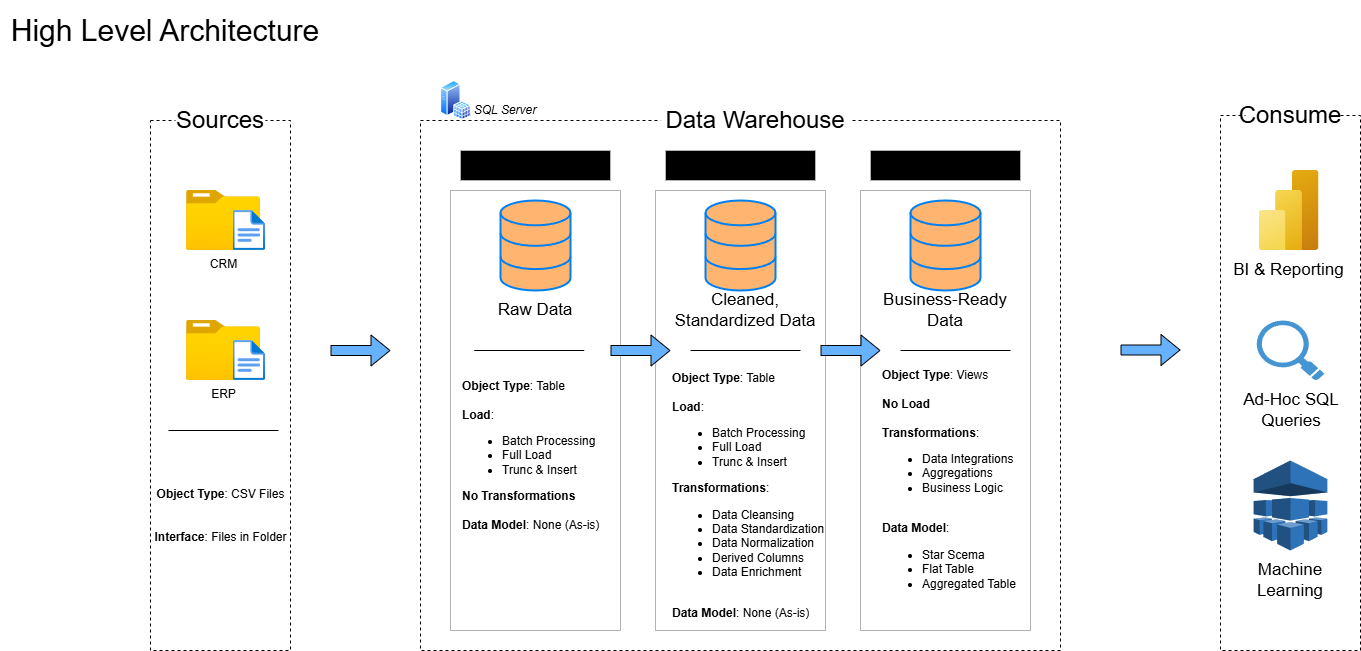

The diagram above was exported from draw.io. Its source (the exported page's mxGraphModel, read from the mxfile embedded in the PNG):
<mxGraphModel dx="2066" dy="841" grid="1" gridSize="10" guides="1" tooltips="1" connect="1" arrows="1" fold="1" page="1" pageScale="1" pageWidth="850" pageHeight="1100" math="0" shadow="0">
  <root>
    <mxCell id="0" />
    <mxCell id="1" parent="0" />
    <mxCell id="ljOWPrcS_8yHnP2ljfQL-2" value="&lt;font style=&quot;font-size: 30px;&quot;&gt;High Level Architecture&lt;/font&gt;" style="text;strokeColor=none;align=center;fillColor=none;html=1;verticalAlign=middle;whiteSpace=wrap;rounded=0;" parent="1" vertex="1">
      <mxGeometry x="10" y="10" width="330" height="60" as="geometry" />
    </mxCell>
    <mxCell id="ljOWPrcS_8yHnP2ljfQL-3" value="" style="rounded=0;whiteSpace=wrap;html=1;fillColor=none;dashed=1;" parent="1" vertex="1">
      <mxGeometry x="160" y="130" width="140" height="530" as="geometry" />
    </mxCell>
    <mxCell id="ljOWPrcS_8yHnP2ljfQL-4" value="&lt;font style=&quot;font-size: 24px;&quot;&gt;Sources&lt;/font&gt;" style="rounded=0;whiteSpace=wrap;html=1;strokeColor=none;" parent="1" vertex="1">
      <mxGeometry x="185" y="110" width="90" height="40" as="geometry" />
    </mxCell>
    <mxCell id="ljOWPrcS_8yHnP2ljfQL-5" value="" style="rounded=0;whiteSpace=wrap;html=1;fillColor=none;dashed=1;" parent="1" vertex="1">
      <mxGeometry x="430" y="130" width="640" height="530" as="geometry" />
    </mxCell>
    <mxCell id="ljOWPrcS_8yHnP2ljfQL-6" value="&lt;font style=&quot;font-size: 24px;&quot;&gt;Data Warehouse&lt;/font&gt;" style="rounded=0;whiteSpace=wrap;html=1;strokeColor=none;" parent="1" vertex="1">
      <mxGeometry x="670" y="110" width="190" height="40" as="geometry" />
    </mxCell>
    <mxCell id="ljOWPrcS_8yHnP2ljfQL-7" value="" style="rounded=0;whiteSpace=wrap;html=1;fillColor=none;dashed=1;" parent="1" vertex="1">
      <mxGeometry x="1230" y="125" width="140" height="535" as="geometry" />
    </mxCell>
    <mxCell id="ljOWPrcS_8yHnP2ljfQL-8" value="&lt;font style=&quot;font-size: 24px;&quot;&gt;Consume&lt;/font&gt;" style="rounded=0;whiteSpace=wrap;html=1;strokeColor=none;" parent="1" vertex="1">
      <mxGeometry x="1255" y="105" width="90" height="40" as="geometry" />
    </mxCell>
    <mxCell id="ljOWPrcS_8yHnP2ljfQL-9" value="&lt;font style=&quot;font-size: 20px;&quot;&gt;Bronze Layer&lt;/font&gt;" style="rounded=0;whiteSpace=wrap;html=1;strokeColor=#B3B3B3;fillColor=light-dark(#000000,#F19C99);fontColor=#000000;fontStyle=1" parent="1" vertex="1">
      <mxGeometry x="470" y="160" width="150" height="30" as="geometry" />
    </mxCell>
    <mxCell id="ljOWPrcS_8yHnP2ljfQL-10" value="" style="rounded=0;whiteSpace=wrap;html=1;strokeColor=#B3B3B3;fillColor=none;fontColor=#000000;" parent="1" vertex="1">
      <mxGeometry x="460" y="200" width="170" height="440" as="geometry" />
    </mxCell>
    <mxCell id="ljOWPrcS_8yHnP2ljfQL-11" value="&lt;font style=&quot;font-size: 20px;&quot;&gt;Silver Layer&lt;/font&gt;" style="rounded=0;whiteSpace=wrap;html=1;strokeColor=#B3B3B3;fillColor=light-dark(#000000,#C3ABD0);fontColor=#000000;fontStyle=1" parent="1" vertex="1">
      <mxGeometry x="675" y="160" width="150" height="30" as="geometry" />
    </mxCell>
    <mxCell id="ljOWPrcS_8yHnP2ljfQL-12" value="" style="rounded=0;whiteSpace=wrap;html=1;strokeColor=#B3B3B3;fillColor=none;fontColor=#000000;" parent="1" vertex="1">
      <mxGeometry x="665" y="200" width="170" height="440" as="geometry" />
    </mxCell>
    <mxCell id="ljOWPrcS_8yHnP2ljfQL-13" value="&lt;font style=&quot;font-size: 20px;&quot;&gt;Gold Layer&lt;/font&gt;" style="rounded=0;whiteSpace=wrap;html=1;strokeColor=#B3B3B3;fillColor=light-dark(#000000,#FFD966);fontColor=#000000;fontStyle=1" parent="1" vertex="1">
      <mxGeometry x="880" y="160" width="150" height="30" as="geometry" />
    </mxCell>
    <mxCell id="ljOWPrcS_8yHnP2ljfQL-14" value="" style="rounded=0;whiteSpace=wrap;html=1;strokeColor=#B3B3B3;fillColor=none;fontColor=#000000;" parent="1" vertex="1">
      <mxGeometry x="870" y="200" width="170" height="440" as="geometry" />
    </mxCell>
    <mxCell id="ljOWPrcS_8yHnP2ljfQL-15" value="CRM" style="image;aspect=fixed;html=1;points=[];align=center;fontSize=12;image=img/lib/azure2/general/Folder_Blank.svg;" parent="1" vertex="1">
      <mxGeometry x="196" y="200" width="73.93" height="60" as="geometry" />
    </mxCell>
    <mxCell id="ljOWPrcS_8yHnP2ljfQL-17" value="" style="image;aspect=fixed;html=1;points=[];align=center;fontSize=12;image=img/lib/azure2/general/File.svg;" parent="1" vertex="1">
      <mxGeometry x="242.54000000000002" y="220" width="32.46" height="40" as="geometry" />
    </mxCell>
    <mxCell id="ljOWPrcS_8yHnP2ljfQL-18" value="ERP" style="image;aspect=fixed;html=1;points=[];align=center;fontSize=12;image=img/lib/azure2/general/Folder_Blank.svg;" parent="1" vertex="1">
      <mxGeometry x="196" y="330" width="73.93" height="60" as="geometry" />
    </mxCell>
    <mxCell id="ljOWPrcS_8yHnP2ljfQL-19" value="" style="image;aspect=fixed;html=1;points=[];align=center;fontSize=12;image=img/lib/azure2/general/File.svg;" parent="1" vertex="1">
      <mxGeometry x="242.54000000000002" y="350" width="32.46" height="40" as="geometry" />
    </mxCell>
    <mxCell id="ljOWPrcS_8yHnP2ljfQL-24" value="" style="endArrow=none;html=1;rounded=0;" parent="1" edge="1">
      <mxGeometry width="50" height="50" relative="1" as="geometry">
        <mxPoint x="177.96000000000004" y="440" as="sourcePoint" />
        <mxPoint x="287.96000000000004" y="440" as="targetPoint" />
      </mxGeometry>
    </mxCell>
    <mxCell id="ljOWPrcS_8yHnP2ljfQL-25" value="&lt;b&gt;Object&amp;nbsp;&lt;/b&gt;&lt;span style=&quot;background-color: transparent; color: light-dark(rgb(0, 0, 0), rgb(255, 255, 255));&quot;&gt;&lt;b&gt;Type&lt;/b&gt;: CSV Files&lt;/span&gt;&lt;div&gt;&lt;br&gt;&lt;/div&gt;&lt;div&gt;&lt;br&gt;&lt;div&gt;&lt;span style=&quot;background-color: transparent; color: light-dark(rgb(0, 0, 0), rgb(255, 255, 255));&quot;&gt;&lt;b&gt;Interface&lt;/b&gt;: Files in Folder&lt;/span&gt;&lt;/div&gt;&lt;/div&gt;" style="text;html=1;align=center;verticalAlign=middle;whiteSpace=wrap;rounded=0;" parent="1" vertex="1">
      <mxGeometry x="162.5" y="510" width="135" height="30" as="geometry" />
    </mxCell>
    <mxCell id="ljOWPrcS_8yHnP2ljfQL-26" value="" style="html=1;verticalLabelPosition=bottom;align=center;labelBackgroundColor=#ffffff;verticalAlign=top;strokeWidth=2;strokeColor=#0080F0;shadow=0;dashed=0;shape=mxgraph.ios7.icons.data;fillColor=light-dark(#FFB570, #f19c99);" parent="1" vertex="1">
      <mxGeometry x="510" y="210" width="70" height="90" as="geometry" />
    </mxCell>
    <mxCell id="ljOWPrcS_8yHnP2ljfQL-27" value="" style="html=1;verticalLabelPosition=bottom;align=center;labelBackgroundColor=#ffffff;verticalAlign=top;strokeWidth=2;strokeColor=#0080F0;shadow=0;dashed=0;shape=mxgraph.ios7.icons.data;fillColor=light-dark(#FFB570, #c3abd0);" parent="1" vertex="1">
      <mxGeometry x="715" y="210" width="70" height="90" as="geometry" />
    </mxCell>
    <mxCell id="ljOWPrcS_8yHnP2ljfQL-28" value="" style="html=1;verticalLabelPosition=bottom;align=center;labelBackgroundColor=#ffffff;verticalAlign=top;strokeWidth=2;strokeColor=#0080F0;shadow=0;dashed=0;shape=mxgraph.ios7.icons.data;fillColor=light-dark(#FFB570, #ffd966);" parent="1" vertex="1">
      <mxGeometry x="920" y="210" width="70" height="90" as="geometry" />
    </mxCell>
    <mxCell id="ljOWPrcS_8yHnP2ljfQL-29" value="" style="shape=flexArrow;endArrow=classic;html=1;rounded=0;fillColor=#66B2FF;" parent="1" edge="1">
      <mxGeometry width="50" height="50" relative="1" as="geometry">
        <mxPoint x="340" y="360" as="sourcePoint" />
        <mxPoint x="400" y="360" as="targetPoint" />
      </mxGeometry>
    </mxCell>
    <mxCell id="ljOWPrcS_8yHnP2ljfQL-30" value="" style="shape=flexArrow;endArrow=classic;html=1;rounded=0;fillColor=#66B2FF;" parent="1" edge="1">
      <mxGeometry width="50" height="50" relative="1" as="geometry">
        <mxPoint x="620" y="360" as="sourcePoint" />
        <mxPoint x="680" y="360" as="targetPoint" />
      </mxGeometry>
    </mxCell>
    <mxCell id="ljOWPrcS_8yHnP2ljfQL-31" value="" style="shape=flexArrow;endArrow=classic;html=1;rounded=0;fillColor=#66B2FF;" parent="1" edge="1">
      <mxGeometry width="50" height="50" relative="1" as="geometry">
        <mxPoint x="830" y="360" as="sourcePoint" />
        <mxPoint x="890" y="360" as="targetPoint" />
      </mxGeometry>
    </mxCell>
    <mxCell id="ljOWPrcS_8yHnP2ljfQL-32" value="" style="shape=flexArrow;endArrow=classic;html=1;rounded=0;fillColor=#66B2FF;" parent="1" edge="1">
      <mxGeometry width="50" height="50" relative="1" as="geometry">
        <mxPoint x="1130" y="359.5" as="sourcePoint" />
        <mxPoint x="1190" y="359.5" as="targetPoint" />
      </mxGeometry>
    </mxCell>
    <mxCell id="ljOWPrcS_8yHnP2ljfQL-33" value="&lt;font style=&quot;font-size: 17px;&quot;&gt;Raw Data&lt;/font&gt;" style="rounded=0;whiteSpace=wrap;html=1;strokeColor=none;fillColor=none;" parent="1" vertex="1">
      <mxGeometry x="490" y="300" width="110" height="40" as="geometry" />
    </mxCell>
    <mxCell id="ljOWPrcS_8yHnP2ljfQL-34" value="&lt;font style=&quot;font-size: 17px;&quot;&gt;Cleaned, Standardized Data&lt;/font&gt;" style="rounded=0;whiteSpace=wrap;html=1;strokeColor=none;fillColor=none;" parent="1" vertex="1">
      <mxGeometry x="680" y="300" width="150" height="40" as="geometry" />
    </mxCell>
    <mxCell id="ljOWPrcS_8yHnP2ljfQL-35" value="&lt;font style=&quot;font-size: 17px;&quot;&gt;Business-Ready Data&lt;/font&gt;" style="rounded=0;whiteSpace=wrap;html=1;strokeColor=none;fillColor=none;" parent="1" vertex="1">
      <mxGeometry x="880" y="300" width="150" height="40" as="geometry" />
    </mxCell>
    <mxCell id="ljOWPrcS_8yHnP2ljfQL-36" value="" style="endArrow=none;html=1;rounded=0;" parent="1" edge="1">
      <mxGeometry width="50" height="50" relative="1" as="geometry">
        <mxPoint x="483.75" y="360" as="sourcePoint" />
        <mxPoint x="593.75" y="360" as="targetPoint" />
      </mxGeometry>
    </mxCell>
    <mxCell id="ljOWPrcS_8yHnP2ljfQL-37" value="" style="endArrow=none;html=1;rounded=0;" parent="1" edge="1">
      <mxGeometry width="50" height="50" relative="1" as="geometry">
        <mxPoint x="700" y="360" as="sourcePoint" />
        <mxPoint x="810" y="360" as="targetPoint" />
      </mxGeometry>
    </mxCell>
    <mxCell id="ljOWPrcS_8yHnP2ljfQL-38" value="" style="endArrow=none;html=1;rounded=0;" parent="1" edge="1">
      <mxGeometry width="50" height="50" relative="1" as="geometry">
        <mxPoint x="910" y="360" as="sourcePoint" />
        <mxPoint x="1020" y="360" as="targetPoint" />
      </mxGeometry>
    </mxCell>
    <mxCell id="ljOWPrcS_8yHnP2ljfQL-39" value="&lt;div style=&quot;&quot;&gt;&lt;b style=&quot;background-color: transparent; color: light-dark(rgb(0, 0, 0), rgb(255, 255, 255));&quot;&gt;Object&amp;nbsp;&lt;/b&gt;&lt;span style=&quot;background-color: transparent; color: light-dark(rgb(0, 0, 0), rgb(255, 255, 255));&quot;&gt;&lt;b&gt;Type&lt;/b&gt;: Table&lt;/span&gt;&lt;/div&gt;&lt;div&gt;&lt;span style=&quot;background-color: transparent; color: light-dark(rgb(0, 0, 0), rgb(255, 255, 255));&quot;&gt;&lt;br&gt;&lt;/span&gt;&lt;/div&gt;&lt;div style=&quot;&quot;&gt;&lt;span style=&quot;background-color: transparent; color: light-dark(rgb(0, 0, 0), rgb(255, 255, 255));&quot;&gt;&lt;b&gt;Load&lt;/b&gt;:&lt;/span&gt;&lt;/div&gt;&lt;div&gt;&lt;ul&gt;&lt;li&gt;&lt;span style=&quot;background-color: transparent; color: light-dark(rgb(0, 0, 0), rgb(255, 255, 255));&quot;&gt;Batch Processing&lt;/span&gt;&lt;/li&gt;&lt;li style=&quot;&quot;&gt;Full Load&lt;/li&gt;&lt;li style=&quot;&quot;&gt;Trunc &amp;amp; Insert&lt;/li&gt;&lt;/ul&gt;&lt;div style=&quot;&quot;&gt;&lt;b&gt;No Transformations&lt;/b&gt;&lt;/div&gt;&lt;div&gt;&lt;br&gt;&lt;/div&gt;&lt;div style=&quot;&quot;&gt;&lt;b&gt;Data Model&lt;/b&gt;: None (As-is)&lt;/div&gt;&lt;/div&gt;" style="text;html=1;align=left;verticalAlign=middle;whiteSpace=wrap;rounded=0;" parent="1" vertex="1">
      <mxGeometry x="470" y="450" width="142.5" height="30" as="geometry" />
    </mxCell>
    <mxCell id="ljOWPrcS_8yHnP2ljfQL-40" value="&lt;div style=&quot;&quot;&gt;&lt;b style=&quot;background-color: transparent; color: light-dark(rgb(0, 0, 0), rgb(255, 255, 255));&quot;&gt;Object&amp;nbsp;&lt;/b&gt;&lt;span style=&quot;background-color: transparent; color: light-dark(rgb(0, 0, 0), rgb(255, 255, 255));&quot;&gt;&lt;b&gt;Type&lt;/b&gt;: Table&lt;/span&gt;&lt;/div&gt;&lt;div&gt;&lt;span style=&quot;background-color: transparent; color: light-dark(rgb(0, 0, 0), rgb(255, 255, 255));&quot;&gt;&lt;br&gt;&lt;/span&gt;&lt;/div&gt;&lt;div style=&quot;&quot;&gt;&lt;span style=&quot;background-color: transparent; color: light-dark(rgb(0, 0, 0), rgb(255, 255, 255));&quot;&gt;&lt;b&gt;Load&lt;/b&gt;:&lt;/span&gt;&lt;/div&gt;&lt;div&gt;&lt;ul&gt;&lt;li&gt;&lt;span style=&quot;background-color: transparent; color: light-dark(rgb(0, 0, 0), rgb(255, 255, 255));&quot;&gt;Batch Processing&lt;/span&gt;&lt;/li&gt;&lt;li style=&quot;&quot;&gt;Full Load&amp;nbsp;&lt;/li&gt;&lt;li style=&quot;&quot;&gt;Trunc &amp;amp; Insert&lt;/li&gt;&lt;/ul&gt;&lt;div style=&quot;&quot;&gt;&lt;b&gt;Transformations&lt;/b&gt;:&lt;/div&gt;&lt;div style=&quot;&quot;&gt;&lt;ul&gt;&lt;li&gt;Data Cleansing&lt;/li&gt;&lt;li&gt;Data Standardization&lt;/li&gt;&lt;li&gt;Data Normalization&lt;/li&gt;&lt;li&gt;Derived Columns&lt;/li&gt;&lt;li&gt;Data Enrichment&lt;/li&gt;&lt;/ul&gt;&lt;/div&gt;&lt;div&gt;&lt;br&gt;&lt;/div&gt;&lt;div style=&quot;&quot;&gt;&lt;b&gt;Data Model&lt;/b&gt;: None (As-is)&lt;/div&gt;&lt;/div&gt;" style="text;html=1;align=left;verticalAlign=middle;whiteSpace=wrap;rounded=0;" parent="1" vertex="1">
      <mxGeometry x="680" y="490" width="156.25" height="30" as="geometry" />
    </mxCell>
    <mxCell id="ljOWPrcS_8yHnP2ljfQL-41" value="&lt;div style=&quot;&quot;&gt;&lt;b style=&quot;background-color: transparent; color: light-dark(rgb(0, 0, 0), rgb(255, 255, 255));&quot;&gt;Object&amp;nbsp;&lt;/b&gt;&lt;span style=&quot;background-color: transparent; color: light-dark(rgb(0, 0, 0), rgb(255, 255, 255));&quot;&gt;&lt;b&gt;Type&lt;/b&gt;: Views&lt;/span&gt;&lt;/div&gt;&lt;div&gt;&lt;span style=&quot;background-color: transparent; color: light-dark(rgb(0, 0, 0), rgb(255, 255, 255));&quot;&gt;&lt;br&gt;&lt;/span&gt;&lt;/div&gt;&lt;div style=&quot;&quot;&gt;&lt;span style=&quot;background-color: transparent; color: light-dark(rgb(0, 0, 0), rgb(255, 255, 255));&quot;&gt;&lt;b&gt;No Load&lt;/b&gt;&lt;/span&gt;&lt;/div&gt;&lt;div style=&quot;&quot;&gt;&lt;span style=&quot;background-color: transparent; color: light-dark(rgb(0, 0, 0), rgb(255, 255, 255));&quot;&gt;&lt;b&gt;&lt;br&gt;&lt;/b&gt;&lt;/span&gt;&lt;/div&gt;&lt;div&gt;&lt;div style=&quot;&quot;&gt;&lt;b&gt;Transformations&lt;/b&gt;:&lt;/div&gt;&lt;div style=&quot;&quot;&gt;&lt;ul&gt;&lt;li&gt;Data Integrations&lt;/li&gt;&lt;li&gt;Aggregations&lt;/li&gt;&lt;li&gt;Business Logic&lt;/li&gt;&lt;/ul&gt;&lt;/div&gt;&lt;div&gt;&lt;br&gt;&lt;/div&gt;&lt;div style=&quot;&quot;&gt;&lt;b&gt;Data Model&lt;/b&gt;:&amp;nbsp;&lt;/div&gt;&lt;/div&gt;&lt;div style=&quot;&quot;&gt;&lt;ul&gt;&lt;li&gt;Star Scema&lt;/li&gt;&lt;li&gt;Flat Table&lt;/li&gt;&lt;li&gt;Aggregated Table&lt;/li&gt;&lt;/ul&gt;&lt;/div&gt;" style="text;html=1;align=left;verticalAlign=middle;whiteSpace=wrap;rounded=0;" parent="1" vertex="1">
      <mxGeometry x="890" y="480" width="156.25" height="30" as="geometry" />
    </mxCell>
    <mxCell id="ljOWPrcS_8yHnP2ljfQL-42" value="" style="image;aspect=fixed;html=1;points=[];align=center;fontSize=12;image=img/lib/azure2/analytics/Power_BI_Embedded.svg;" parent="1" vertex="1">
      <mxGeometry x="1268.5" y="180" width="60" height="80" as="geometry" />
    </mxCell>
    <mxCell id="ljOWPrcS_8yHnP2ljfQL-43" value="" style="shadow=0;dashed=0;html=1;strokeColor=none;fillColor=#4495D1;labelPosition=center;verticalLabelPosition=bottom;verticalAlign=top;align=center;outlineConnect=0;shape=mxgraph.veeam.magnifying_glass;pointerEvents=1;" parent="1" vertex="1">
      <mxGeometry x="1266.2" y="330" width="67.6" height="60" as="geometry" />
    </mxCell>
    <mxCell id="ljOWPrcS_8yHnP2ljfQL-44" value="" style="outlineConnect=0;dashed=0;verticalLabelPosition=bottom;verticalAlign=top;align=center;html=1;shape=mxgraph.aws3.machine_learning;fillColor=#2E73B8;gradientColor=none;" parent="1" vertex="1">
      <mxGeometry x="1263.1000000000001" y="470" width="73.8" height="90" as="geometry" />
    </mxCell>
    <mxCell id="ljOWPrcS_8yHnP2ljfQL-45" value="&lt;font style=&quot;font-size: 17px;&quot;&gt;BI &amp;amp; Reporting&lt;/font&gt;" style="rounded=0;whiteSpace=wrap;html=1;strokeColor=none;fillColor=none;" parent="1" vertex="1">
      <mxGeometry x="1240.25" y="260" width="116.5" height="40" as="geometry" />
    </mxCell>
    <mxCell id="ljOWPrcS_8yHnP2ljfQL-46" value="&lt;font style=&quot;font-size: 17px;&quot;&gt;Ad-Hoc SQL Queries&lt;/font&gt;" style="rounded=0;whiteSpace=wrap;html=1;strokeColor=none;fillColor=none;" parent="1" vertex="1">
      <mxGeometry x="1241.75" y="400" width="118.25" height="40" as="geometry" />
    </mxCell>
    <mxCell id="ljOWPrcS_8yHnP2ljfQL-47" value="&lt;font style=&quot;font-size: 17px;&quot;&gt;Machine Learning&lt;/font&gt;" style="rounded=0;whiteSpace=wrap;html=1;strokeColor=none;fillColor=none;" parent="1" vertex="1">
      <mxGeometry x="1235.88" y="570" width="128.25" height="40" as="geometry" />
    </mxCell>
    <mxCell id="ljOWPrcS_8yHnP2ljfQL-50" value="&lt;i&gt;SQL Server&lt;/i&gt;" style="text;html=1;align=center;verticalAlign=middle;whiteSpace=wrap;rounded=0;" parent="1" vertex="1">
      <mxGeometry x="470" y="105" width="90" height="30" as="geometry" />
    </mxCell>
    <mxCell id="ljOWPrcS_8yHnP2ljfQL-51" value="" style="image;aspect=fixed;perimeter=ellipsePerimeter;html=1;align=center;shadow=0;dashed=0;spacingTop=3;image=img/lib/active_directory/sql_server.svg;" parent="1" vertex="1">
      <mxGeometry x="450" y="90" width="30.8" height="40" as="geometry" />
    </mxCell>
  </root>
</mxGraphModel>